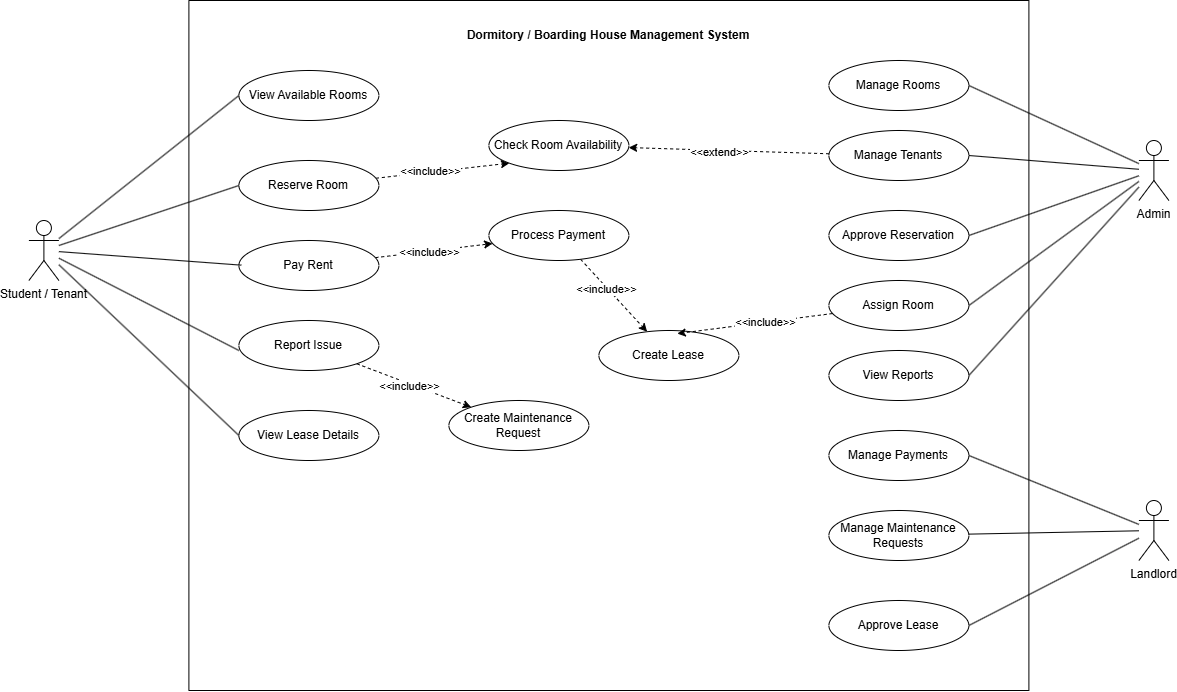

The diagram above was exported from draw.io. Its source (the exported page's mxGraphModel, read from the mxfile embedded in the PNG):
<mxGraphModel dx="3957" dy="448" grid="1" gridSize="10" guides="1" tooltips="1" connect="1" arrows="1" fold="1" page="0" pageScale="1" pageWidth="850" pageHeight="1100" math="0" shadow="0">
  <root>
    <mxCell id="0" />
    <mxCell id="1" parent="0" />
    <mxCell id="OaeZaUdRQ_WY2g4DZ_74-4" parent="1" style="swimlane;startSize=0;" value="" vertex="1">
      <mxGeometry height="690" width="840" x="-1110" y="860" as="geometry" />
    </mxCell>
    <mxCell id="OaeZaUdRQ_WY2g4DZ_74-3" parent="OaeZaUdRQ_WY2g4DZ_74-4" style="ellipse;whiteSpace=wrap;html=1;" value="View Available Rooms" vertex="1">
      <mxGeometry height="50" width="140" x="50" y="70" as="geometry" />
    </mxCell>
    <mxCell id="OaeZaUdRQ_WY2g4DZ_74-5" parent="OaeZaUdRQ_WY2g4DZ_74-4" style="text;html=1;whiteSpace=wrap;strokeColor=none;fillColor=none;align=center;verticalAlign=middle;rounded=0;" value="&lt;span style=&quot;font-weight: 700; white-space: nowrap;&quot;&gt;Dormitory / Boarding House Management System&lt;/span&gt;" vertex="1">
      <mxGeometry height="30" width="60" x="390" y="20" as="geometry" />
    </mxCell>
    <mxCell id="OaeZaUdRQ_WY2g4DZ_74-30" edge="1" parent="OaeZaUdRQ_WY2g4DZ_74-4" source="OaeZaUdRQ_WY2g4DZ_74-6" style="rounded=0;orthogonalLoop=1;jettySize=auto;html=1;entryX=0;entryY=1;entryDx=0;entryDy=0;dashed=1;" target="OaeZaUdRQ_WY2g4DZ_74-11">
      <mxGeometry relative="1" as="geometry" />
    </mxCell>
    <mxCell id="OaeZaUdRQ_WY2g4DZ_74-31" connectable="0" parent="OaeZaUdRQ_WY2g4DZ_74-30" style="edgeLabel;html=1;align=center;verticalAlign=middle;resizable=0;points=[];" value="&amp;lt;&amp;lt;include&amp;gt;&amp;gt;" vertex="1">
      <mxGeometry relative="1" x="-0.2649" y="-1" as="geometry">
        <mxPoint x="4" y="-3" as="offset" />
      </mxGeometry>
    </mxCell>
    <mxCell id="OaeZaUdRQ_WY2g4DZ_74-6" parent="OaeZaUdRQ_WY2g4DZ_74-4" style="ellipse;whiteSpace=wrap;html=1;" value="Reserve Room" vertex="1">
      <mxGeometry height="50" width="140" x="50" y="160" as="geometry" />
    </mxCell>
    <mxCell id="OaeZaUdRQ_WY2g4DZ_74-28" edge="1" parent="OaeZaUdRQ_WY2g4DZ_74-4" source="OaeZaUdRQ_WY2g4DZ_74-7" style="rounded=0;orthogonalLoop=1;jettySize=auto;html=1;dashed=1;" target="OaeZaUdRQ_WY2g4DZ_74-12">
      <mxGeometry relative="1" as="geometry" />
    </mxCell>
    <mxCell id="OaeZaUdRQ_WY2g4DZ_74-29" connectable="0" parent="OaeZaUdRQ_WY2g4DZ_74-28" style="edgeLabel;html=1;align=center;verticalAlign=middle;resizable=0;points=[];" value="&amp;lt;&amp;lt;include&amp;gt;&amp;gt;" vertex="1">
      <mxGeometry relative="1" x="-0.17" as="geometry">
        <mxPoint x="5" as="offset" />
      </mxGeometry>
    </mxCell>
    <mxCell id="OaeZaUdRQ_WY2g4DZ_74-7" parent="OaeZaUdRQ_WY2g4DZ_74-4" style="ellipse;whiteSpace=wrap;html=1;" value="Pay Rent" vertex="1">
      <mxGeometry height="50" width="140" x="50" y="240" as="geometry" />
    </mxCell>
    <mxCell id="OaeZaUdRQ_WY2g4DZ_74-26" edge="1" parent="OaeZaUdRQ_WY2g4DZ_74-4" source="OaeZaUdRQ_WY2g4DZ_74-8" style="rounded=0;orthogonalLoop=1;jettySize=auto;html=1;dashed=1;" target="OaeZaUdRQ_WY2g4DZ_74-10">
      <mxGeometry relative="1" as="geometry" />
    </mxCell>
    <mxCell id="OaeZaUdRQ_WY2g4DZ_74-27" connectable="0" parent="OaeZaUdRQ_WY2g4DZ_74-26" style="edgeLabel;html=1;align=center;verticalAlign=middle;resizable=0;points=[];" value="&amp;lt;&amp;lt;include&amp;gt;&amp;gt;" vertex="1">
      <mxGeometry relative="1" x="-0.0801" y="-2" as="geometry">
        <mxPoint as="offset" />
      </mxGeometry>
    </mxCell>
    <mxCell id="OaeZaUdRQ_WY2g4DZ_74-8" parent="OaeZaUdRQ_WY2g4DZ_74-4" style="ellipse;whiteSpace=wrap;html=1;" value="Report Issue" vertex="1">
      <mxGeometry height="50" width="140" x="50" y="320" as="geometry" />
    </mxCell>
    <mxCell id="OaeZaUdRQ_WY2g4DZ_74-9" parent="OaeZaUdRQ_WY2g4DZ_74-4" style="ellipse;whiteSpace=wrap;html=1;" value="View Lease Details" vertex="1">
      <mxGeometry height="50" width="140" x="50" y="410" as="geometry" />
    </mxCell>
    <mxCell id="OaeZaUdRQ_WY2g4DZ_74-10" parent="OaeZaUdRQ_WY2g4DZ_74-4" style="ellipse;whiteSpace=wrap;html=1;" value="Create Maintenance Request" vertex="1">
      <mxGeometry height="50" width="140" x="260" y="400" as="geometry" />
    </mxCell>
    <mxCell id="OaeZaUdRQ_WY2g4DZ_74-11" parent="OaeZaUdRQ_WY2g4DZ_74-4" style="ellipse;whiteSpace=wrap;html=1;" value="Check Room Availability" vertex="1">
      <mxGeometry height="50" width="140" x="300" y="120" as="geometry" />
    </mxCell>
    <mxCell id="OaeZaUdRQ_WY2g4DZ_74-22" edge="1" parent="OaeZaUdRQ_WY2g4DZ_74-4" source="OaeZaUdRQ_WY2g4DZ_74-12" style="rounded=0;orthogonalLoop=1;jettySize=auto;html=1;dashed=1;" target="OaeZaUdRQ_WY2g4DZ_74-13">
      <mxGeometry relative="1" as="geometry" />
    </mxCell>
    <mxCell id="OaeZaUdRQ_WY2g4DZ_74-24" connectable="0" parent="OaeZaUdRQ_WY2g4DZ_74-22" style="edgeLabel;html=1;align=center;verticalAlign=middle;resizable=0;points=[];" value="&amp;lt;&amp;lt;include&amp;gt;&amp;gt;" vertex="1">
      <mxGeometry relative="1" x="-0.2202" y="-1" as="geometry">
        <mxPoint as="offset" />
      </mxGeometry>
    </mxCell>
    <mxCell id="OaeZaUdRQ_WY2g4DZ_74-12" parent="OaeZaUdRQ_WY2g4DZ_74-4" style="ellipse;whiteSpace=wrap;html=1;" value="Process Payment" vertex="1">
      <mxGeometry height="50" width="140" x="300" y="210" as="geometry" />
    </mxCell>
    <mxCell id="OaeZaUdRQ_WY2g4DZ_74-13" parent="OaeZaUdRQ_WY2g4DZ_74-4" style="ellipse;whiteSpace=wrap;html=1;" value="Create Lease" vertex="1">
      <mxGeometry height="50" width="140" x="410" y="330" as="geometry" />
    </mxCell>
    <mxCell id="OaeZaUdRQ_WY2g4DZ_74-14" parent="OaeZaUdRQ_WY2g4DZ_74-4" style="ellipse;whiteSpace=wrap;html=1;" value="Manage Rooms" vertex="1">
      <mxGeometry height="50" width="140" x="640" y="60" as="geometry" />
    </mxCell>
    <mxCell id="OaeZaUdRQ_WY2g4DZ_74-32" edge="1" parent="OaeZaUdRQ_WY2g4DZ_74-4" source="OaeZaUdRQ_WY2g4DZ_74-15" style="rounded=0;orthogonalLoop=1;jettySize=auto;html=1;dashed=1;" target="OaeZaUdRQ_WY2g4DZ_74-11">
      <mxGeometry relative="1" as="geometry" />
    </mxCell>
    <mxCell id="OaeZaUdRQ_WY2g4DZ_74-33" connectable="0" parent="OaeZaUdRQ_WY2g4DZ_74-32" style="edgeLabel;html=1;align=center;verticalAlign=middle;resizable=0;points=[];" value="&amp;lt;&amp;lt;extend&amp;gt;&amp;gt;" vertex="1">
      <mxGeometry relative="1" x="0.1043" y="1" as="geometry">
        <mxPoint as="offset" />
      </mxGeometry>
    </mxCell>
    <mxCell id="OaeZaUdRQ_WY2g4DZ_74-15" parent="OaeZaUdRQ_WY2g4DZ_74-4" style="ellipse;whiteSpace=wrap;html=1;" value="Manage Tenants" vertex="1">
      <mxGeometry height="50" width="140" x="640" y="130" as="geometry" />
    </mxCell>
    <mxCell id="OaeZaUdRQ_WY2g4DZ_74-16" parent="OaeZaUdRQ_WY2g4DZ_74-4" style="ellipse;whiteSpace=wrap;html=1;" value="Approve Reservation" vertex="1">
      <mxGeometry height="50" width="140" x="640" y="210" as="geometry" />
    </mxCell>
    <mxCell id="OaeZaUdRQ_WY2g4DZ_74-17" parent="OaeZaUdRQ_WY2g4DZ_74-4" style="ellipse;whiteSpace=wrap;html=1;" value="Assign Room" vertex="1">
      <mxGeometry height="50" width="140" x="640" y="280" as="geometry" />
    </mxCell>
    <mxCell id="OaeZaUdRQ_WY2g4DZ_74-18" parent="OaeZaUdRQ_WY2g4DZ_74-4" style="ellipse;whiteSpace=wrap;html=1;" value="View Reports" vertex="1">
      <mxGeometry height="50" width="140" x="640" y="350" as="geometry" />
    </mxCell>
    <mxCell id="OaeZaUdRQ_WY2g4DZ_74-19" parent="OaeZaUdRQ_WY2g4DZ_74-4" style="ellipse;whiteSpace=wrap;html=1;" value="Manage Payments" vertex="1">
      <mxGeometry height="50" width="140" x="640" y="430" as="geometry" />
    </mxCell>
    <mxCell id="OaeZaUdRQ_WY2g4DZ_74-20" parent="OaeZaUdRQ_WY2g4DZ_74-4" style="ellipse;whiteSpace=wrap;html=1;" value="Manage Maintenance Requests" vertex="1">
      <mxGeometry height="50" width="140" x="640" y="510" as="geometry" />
    </mxCell>
    <mxCell id="OaeZaUdRQ_WY2g4DZ_74-21" parent="OaeZaUdRQ_WY2g4DZ_74-4" style="ellipse;whiteSpace=wrap;html=1;" value="Approve Lease" vertex="1">
      <mxGeometry height="50" width="140" x="640" y="600" as="geometry" />
    </mxCell>
    <mxCell id="OaeZaUdRQ_WY2g4DZ_74-23" edge="1" parent="OaeZaUdRQ_WY2g4DZ_74-4" source="OaeZaUdRQ_WY2g4DZ_74-17" style="rounded=0;orthogonalLoop=1;jettySize=auto;html=1;entryX=0.56;entryY=0.062;entryDx=0;entryDy=0;entryPerimeter=0;dashed=1;" target="OaeZaUdRQ_WY2g4DZ_74-13">
      <mxGeometry relative="1" as="geometry" />
    </mxCell>
    <mxCell id="OaeZaUdRQ_WY2g4DZ_74-25" connectable="0" parent="OaeZaUdRQ_WY2g4DZ_74-23" style="edgeLabel;html=1;align=center;verticalAlign=middle;resizable=0;points=[];" value="&amp;lt;&amp;lt;include&amp;gt;&amp;gt;" vertex="1">
      <mxGeometry relative="1" x="-0.1287" y="-1" as="geometry">
        <mxPoint as="offset" />
      </mxGeometry>
    </mxCell>
    <mxCell id="OaeZaUdRQ_WY2g4DZ_74-40" edge="1" parent="1" source="OaeZaUdRQ_WY2g4DZ_74-34" style="rounded=0;orthogonalLoop=1;jettySize=auto;html=1;entryX=0;entryY=0.5;entryDx=0;entryDy=0;endArrow=none;endFill=0;" target="OaeZaUdRQ_WY2g4DZ_74-3">
      <mxGeometry relative="1" as="geometry" />
    </mxCell>
    <mxCell id="OaeZaUdRQ_WY2g4DZ_74-41" edge="1" parent="1" source="OaeZaUdRQ_WY2g4DZ_74-34" style="rounded=0;orthogonalLoop=1;jettySize=auto;html=1;entryX=0;entryY=0.5;entryDx=0;entryDy=0;endArrow=none;endFill=0;" target="OaeZaUdRQ_WY2g4DZ_74-6">
      <mxGeometry relative="1" as="geometry" />
    </mxCell>
    <mxCell id="OaeZaUdRQ_WY2g4DZ_74-45" edge="1" parent="1" source="OaeZaUdRQ_WY2g4DZ_74-34" style="rounded=0;orthogonalLoop=1;jettySize=auto;html=1;entryX=0;entryY=0.5;entryDx=0;entryDy=0;endArrow=none;endFill=0;" target="OaeZaUdRQ_WY2g4DZ_74-9">
      <mxGeometry relative="1" as="geometry" />
    </mxCell>
    <mxCell id="OaeZaUdRQ_WY2g4DZ_74-34" parent="1" style="shape=umlActor;verticalLabelPosition=bottom;verticalAlign=top;html=1;outlineConnect=0;" value="Student / Tenant" vertex="1">
      <mxGeometry height="60" width="30" x="-1270" y="1080" as="geometry" />
    </mxCell>
    <mxCell id="OaeZaUdRQ_WY2g4DZ_74-46" edge="1" parent="1" source="OaeZaUdRQ_WY2g4DZ_74-35" style="rounded=0;orthogonalLoop=1;jettySize=auto;html=1;entryX=1;entryY=0.5;entryDx=0;entryDy=0;endArrow=none;endFill=0;" target="OaeZaUdRQ_WY2g4DZ_74-14">
      <mxGeometry relative="1" as="geometry" />
    </mxCell>
    <mxCell id="OaeZaUdRQ_WY2g4DZ_74-47" edge="1" parent="1" source="OaeZaUdRQ_WY2g4DZ_74-35" style="rounded=0;orthogonalLoop=1;jettySize=auto;html=1;entryX=1;entryY=0.5;entryDx=0;entryDy=0;endArrow=none;endFill=0;" target="OaeZaUdRQ_WY2g4DZ_74-15">
      <mxGeometry relative="1" as="geometry" />
    </mxCell>
    <mxCell id="OaeZaUdRQ_WY2g4DZ_74-48" edge="1" parent="1" source="OaeZaUdRQ_WY2g4DZ_74-35" style="rounded=0;orthogonalLoop=1;jettySize=auto;html=1;entryX=1;entryY=0.5;entryDx=0;entryDy=0;endArrow=none;endFill=0;" target="OaeZaUdRQ_WY2g4DZ_74-16">
      <mxGeometry relative="1" as="geometry" />
    </mxCell>
    <mxCell id="OaeZaUdRQ_WY2g4DZ_74-49" edge="1" parent="1" source="OaeZaUdRQ_WY2g4DZ_74-35" style="rounded=0;orthogonalLoop=1;jettySize=auto;html=1;entryX=1;entryY=0.5;entryDx=0;entryDy=0;endArrow=none;endFill=0;" target="OaeZaUdRQ_WY2g4DZ_74-17">
      <mxGeometry relative="1" as="geometry" />
    </mxCell>
    <mxCell id="OaeZaUdRQ_WY2g4DZ_74-50" edge="1" parent="1" source="OaeZaUdRQ_WY2g4DZ_74-35" style="rounded=0;orthogonalLoop=1;jettySize=auto;html=1;entryX=1;entryY=0.5;entryDx=0;entryDy=0;endArrow=none;endFill=0;" target="OaeZaUdRQ_WY2g4DZ_74-18">
      <mxGeometry relative="1" as="geometry" />
    </mxCell>
    <mxCell id="OaeZaUdRQ_WY2g4DZ_74-35" parent="1" style="shape=umlActor;verticalLabelPosition=bottom;verticalAlign=top;html=1;outlineConnect=0;" value="Admin" vertex="1">
      <mxGeometry height="60" width="30" x="-160" y="1000" as="geometry" />
    </mxCell>
    <mxCell id="OaeZaUdRQ_WY2g4DZ_74-51" edge="1" parent="1" source="OaeZaUdRQ_WY2g4DZ_74-38" style="rounded=0;orthogonalLoop=1;jettySize=auto;html=1;entryX=1;entryY=0.5;entryDx=0;entryDy=0;endArrow=none;endFill=0;" target="OaeZaUdRQ_WY2g4DZ_74-19">
      <mxGeometry relative="1" as="geometry" />
    </mxCell>
    <mxCell id="OaeZaUdRQ_WY2g4DZ_74-52" edge="1" parent="1" source="OaeZaUdRQ_WY2g4DZ_74-38" style="rounded=0;orthogonalLoop=1;jettySize=auto;html=1;endArrow=none;endFill=0;" target="OaeZaUdRQ_WY2g4DZ_74-20">
      <mxGeometry relative="1" as="geometry" />
    </mxCell>
    <mxCell id="OaeZaUdRQ_WY2g4DZ_74-53" edge="1" parent="1" source="OaeZaUdRQ_WY2g4DZ_74-38" style="rounded=0;orthogonalLoop=1;jettySize=auto;html=1;entryX=1;entryY=0.5;entryDx=0;entryDy=0;endArrow=none;endFill=0;" target="OaeZaUdRQ_WY2g4DZ_74-21">
      <mxGeometry relative="1" as="geometry" />
    </mxCell>
    <mxCell id="OaeZaUdRQ_WY2g4DZ_74-38" parent="1" style="shape=umlActor;verticalLabelPosition=bottom;verticalAlign=top;html=1;outlineConnect=0;" value="Landlord" vertex="1">
      <mxGeometry height="60" width="30" x="-160" y="1360" as="geometry" />
    </mxCell>
    <mxCell id="OaeZaUdRQ_WY2g4DZ_74-43" edge="1" parent="1" source="OaeZaUdRQ_WY2g4DZ_74-34" style="rounded=0;orthogonalLoop=1;jettySize=auto;html=1;entryX=0.017;entryY=0.493;entryDx=0;entryDy=0;entryPerimeter=0;endArrow=none;endFill=0;" target="OaeZaUdRQ_WY2g4DZ_74-7">
      <mxGeometry relative="1" as="geometry" />
    </mxCell>
    <mxCell id="OaeZaUdRQ_WY2g4DZ_74-44" edge="1" parent="1" source="OaeZaUdRQ_WY2g4DZ_74-34" style="rounded=0;orthogonalLoop=1;jettySize=auto;html=1;entryX=0;entryY=0.6;entryDx=0;entryDy=0;entryPerimeter=0;endArrow=none;endFill=0;" target="OaeZaUdRQ_WY2g4DZ_74-8">
      <mxGeometry relative="1" as="geometry" />
    </mxCell>
  </root>
</mxGraphModel>